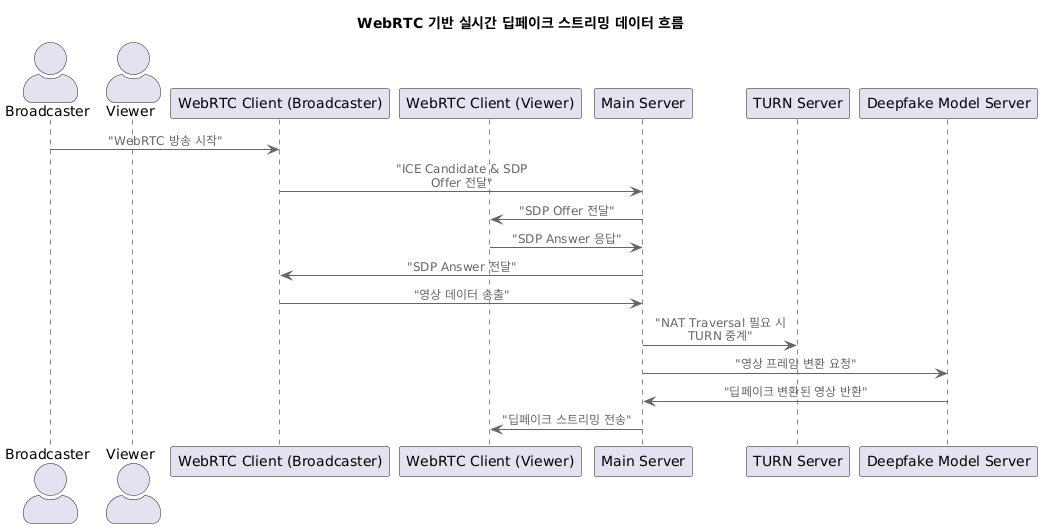

The diagram above was rendered by PlantUML. Its source (embedded in the PNG):
@startuml
!include <C4/C4_Dynamic>

title WebRTC 기반 실시간 딥페이크 스트리밍 데이터 흐름

actor Broadcaster
actor Viewer
participant "WebRTC Client (Broadcaster)" as clientB
participant "WebRTC Client (Viewer)" as clientV
participant "Main Server" as mainServer
participant "TURN Server" as turnServer
participant "Deepfake Model Server" as deepfakeServer

Broadcaster -> clientB: "WebRTC 방송 시작"
clientB -> mainServer: "ICE Candidate & SDP Offer 전달"
mainServer -> clientV: "SDP Offer 전달"
clientV -> mainServer: "SDP Answer 응답"
mainServer -> clientB: "SDP Answer 전달"
clientB -> mainServer: "영상 데이터 송출"
mainServer -> turnServer: "NAT Traversal 필요 시 TURN 중계"
mainServer -> deepfakeServer: "영상 프레임 변환 요청"
deepfakeServer -> mainServer: "딥페이크 변환된 영상 반환"
mainServer -> clientV: "딥페이크 스트리밍 전송"
@enduml